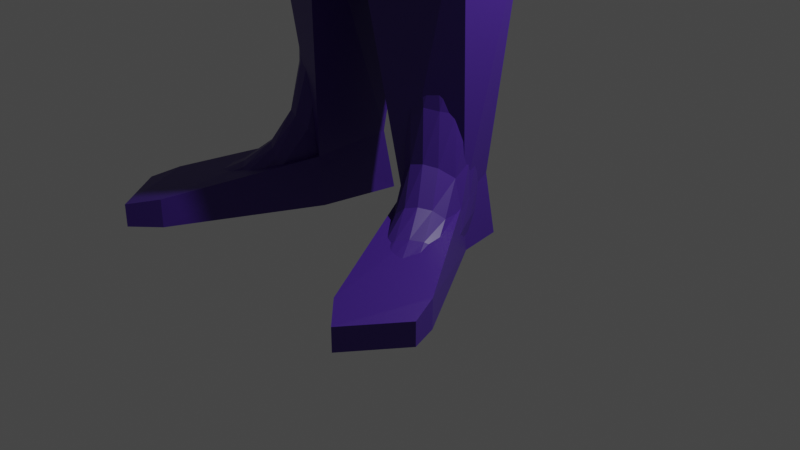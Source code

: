 # Source: character.blend  (saved by Blender 3.0.42; exported with 4.5.12 LTS)
import bpy
from mathutils import Matrix  # noqa: F401  (used for matrix-valued properties, if any)

bpy.ops.wm.read_factory_settings(use_empty=True)
scene = bpy.context.scene
scene.name = 'Scene'

# ---- collections
col_collection = bpy.data.collections.new('Collection'); scene.collection.children.link(col_collection)

# ---- materials (node trees are filled in below, after node groups)
mat_material = bpy.data.materials.new('Material')
mat_material.alpha_threshold = 0.0
mat_material.use_transparent_shadow = False
mat_material.line_color = (0.0, 0.0, 0.0, 1.0)

# ---- material node trees
mat_material.use_nodes = True; mat_material.node_tree.nodes.clear()
_N = mat_material.node_tree.nodes; _L = mat_material.node_tree.links
n0 = _N.new('ShaderNodeOutputMaterial'); n0.name = 'Material Output'; n0.location = (300, 300)
n1 = _N.new('ShaderNodeBsdfPrincipled'); n1.name = 'Principled BSDF'; n1.location = (10, 300)
n1.distribution = 'GGX'
n1.subsurface_method = 'RANDOM_WALK_SKIN'
n1.inputs[0].default_value = (0.05683, 0.01876, 0.2363, 1.0)
n1.inputs[2].default_value = 0.4
n1.inputs[3].default_value = 1.45
n1.inputs[27].default_value = (0.0, 0.0, 0.0, 1.0)
n1.inputs[28].default_value = 1.0
_L.new(n1.outputs[0], n0.inputs[0])
n0.is_active_output = True

# ---- world
world_world = bpy.data.worlds.new('World'); scene.world = world_world
world_world.use_nodes = True; world_world.node_tree.nodes.clear()
_N = world_world.node_tree.nodes; _L = world_world.node_tree.links
n0 = _N.new('ShaderNodeOutputWorld'); n0.name = 'World Output'; n0.location = (300, 300)
n1 = _N.new('ShaderNodeBackground'); n1.name = 'Background'; n1.location = (10, 300)
n1.inputs[0].default_value = (0.05088, 0.05088, 0.05088, 1.0)
_L.new(n1.outputs[0], n0.inputs[0])
n0.is_active_output = True
world_world.color = (0.05088, 0.05088, 0.05088)
world_world.use_sun_shadow = False
world_world.sun_shadow_jitter_overblur = 0.0

# ---- cameras
cam_camera = bpy.data.cameras.new('Camera')
cam_camera.clip_end = 100.0
cam_camera.ortho_scale = 7.314

# ---- lights
light_light = bpy.data.lights.new('Light', 'POINT')
light_light.transmission_factor = 0.0
light_light.energy = 1000.0
light_light.shadow_soft_size = 0.1
light_light.shadow_maximum_resolution = 0.006
light_light.use_absolute_resolution = True

# ---- meshes
me_cube = bpy.data.meshes.new('Cube')
me_cube.from_pydata([(0.4093, 0.619, 0.7933), (0.3421, 0.4888, -0.8178), (0.5525, -0.678, 0.8999), (0.4191, -0.6638, -0.9818), (0.6809, -0.6684, -0.3333), (0.7351, -0.7959, 0.2), (0.6039, 0.6597, -0.3443), (0.6581, 0.7745, 0.2082), (0.0, 0.6323, -0.9427), (0.0, -0.8716, 0.9852), (0.0, -0.9383, -1.238), (0.0, 0.7721, 0.8786), (0.0, 0.9371, 0.2082), (0.0, 0.8223, -0.3443), (0.0, -1.023, 0.2), (0.0, -1.312, -0.3333), (0.6763, 0.2872, 0.982), (0.6763, -0.2958, 0.982), (0.558, -0.2958, -1.075), (0.558, 0.2872, -1.075), (0.0, 0.4964, -1.347), (0.0, -0.4801, -1.242), (0.0, 0.2872, 1.261), (0.0, -0.2958, 1.261), (0.8708, 0.2872, -0.3333), (0.8708, -0.2958, -0.3333), (0.925, 0.2872, 0.2), (0.925, -0.2958, 0.2), (0.6439, -0.3588, -1.578), (0.6439, 0.3423, -1.578), (0.0, 0.5515, -1.85), (0.0, -0.5477, -1.85), (1.035, -0.9747, -2.982), (0.8892, 0.856, -2.738), (0.0, 0.7068, -2.738), (0.0, -1.085, -2.854), (1.732, -0.3588, -1.603), (1.732, 0.3423, -1.603), (1.54, -0.3588, -2.683), (1.54, 0.3423, -2.683), (0.7598, -0.6124, -5.436), (0.5593, 0.6404, -5.442), (0.0, 0.4963, -5.726), (0.0, -0.8929, -5.726), (1.191, -0.3588, -5.488), (1.191, 0.4852, -5.495), (1.287, -0.3588, -3.936), (1.162, 0.4103, -4.392), (0.0, -0.8868, -3.936), (0.8212, -0.8657, -3.936), (0.0, 0.4963, -3.936), (0.6045, 0.5656, -4.392), (6.051, -0.2958, -2.067), (6.098, 0.09688, -2.067), (6.042, -0.2979, -2.303), (6.09, 0.09482, -2.303), (3.368, 0.2534, -2.443), (3.338, -0.2851, -2.443), (3.389, 0.2534, -1.866), (3.359, -0.2851, -1.866), (4.025, 0.3654, -2.466), (4.066, 0.3654, -1.773), (4.013, -0.2153, -1.773), (3.973, -0.2153, -2.466), (6.308, -0.5012, -2.046), (6.397, 0.2345, -2.046), (6.335, -0.5051, -2.241), (6.424, 0.2306, -2.206), (6.707, -0.5499, -2.013), (6.797, 0.1858, -2.013), (6.734, -0.5538, -2.233), (6.824, 0.1819, -2.233), (7.312, -0.4964, -2.067), (7.402, 0.04114, -2.067), (7.344, -0.4992, -2.18), (7.433, 0.03832, -2.18), (6.506, -0.7885, -2.087), (6.517, -0.7799, -2.235), (6.674, -0.6507, -2.075), (6.685, -0.642, -2.293), (6.846, -0.7911, -2.157), (6.852, -0.7845, -2.23), (6.93, -0.6936, -2.149), (6.936, -0.687, -2.222), (7.531, -0.4389, -2.173), (7.621, -0.06079, -2.173), (7.563, -0.4408, -2.238), (7.653, -0.06277, -2.238), (0.2085, -0.8872, -7.276), (0.1534, 0.9454, -7.427), (0.0, 0.9952, -7.27), (0.0, -0.9322, -7.371), (1.68, -0.5365, -6.548), (1.68, 0.5102, -6.548), (0.5995, -0.5251, -12.81), (0.4381, 0.1996, -12.68), (1.065, -0.189, -12.81), (1.003, 0.1692, -12.68), (0.2151, 0.4601, -9.499), (0.2592, -0.7244, -9.113), (1.158, -0.1693, -9.285), (1.158, 0.2075, -9.67), (0.1843, 0.5308, -9.93), (1.296, 0.2472, -10.1), (0.2339, -0.8676, -9.738), (1.296, -0.5112, -9.906), (0.5654, -0.7941, -6.085), (1.308, -0.4215, -5.862), (0.0, -1.167, -6.306), (0.0, 0.7578, -6.139), (1.308, 0.5606, -5.862), (0.4162, 0.8506, -5.924), (0.473, 0.5891, -0.5913), (0.55, -0.6661, -0.6576), (0.0, 0.7421, -0.6537), (0.0, -0.9974, -0.5259), (0.7144, 0.2872, -0.7043), (0.7144, -0.2958, -0.7043), (0.5995, -0.4759, -13.36), (0.4381, 0.3407, -13.35), (1.065, -0.1397, -13.36), (1.003, 0.3103, -13.35), (1.547, -2.194, -13.12), (1.945, -1.648, -13.12), (1.547, -2.194, -13.36), (1.945, -1.648, -13.36), (1.291, -1.947, -13.06), (1.847, -1.362, -13.06), (1.291, -1.947, -13.36), (1.847, -1.362, -13.36), (-0.4093, 0.619, 0.7933), (-0.3421, 0.4888, -0.8178), (-0.5525, -0.678, 0.8999), (-0.4191, -0.6638, -0.9818), (-0.6809, -0.6684, -0.3333), (-0.7351, -0.7959, 0.2), (-0.6039, 0.6597, -0.3443), (-0.6581, 0.7745, 0.2082), (-0.6763, 0.2872, 0.982), (-0.6763, -0.2958, 0.982), (-0.558, -0.2958, -1.075), (-0.558, 0.2872, -1.075), (-0.8708, 0.2872, -0.3333), (-0.8708, -0.2958, -0.3333), (-0.925, 0.2872, 0.2), (-0.925, -0.2958, 0.2), (-0.6439, -0.3588, -1.578), (-0.6439, 0.3423, -1.578), (-1.035, -0.9747, -2.982), (-0.8892, 0.856, -2.738), (-1.732, -0.3588, -1.603), (-1.732, 0.3423, -1.603), (-1.54, -0.3588, -2.683), (-1.54, 0.3423, -2.683), (-0.7598, -0.6124, -5.436), (-0.5593, 0.6404, -5.442), (-1.191, -0.3588, -5.488), (-1.191, 0.4852, -5.495), (-1.287, -0.3588, -3.936), (-1.162, 0.4103, -4.392), (-0.8212, -0.8657, -3.936), (-0.6045, 0.5656, -4.392), (-6.051, -0.2958, -2.067), (-6.098, 0.09688, -2.067), (-6.042, -0.2979, -2.303), (-6.09, 0.09482, -2.303), (-3.368, 0.2534, -2.443), (-3.338, -0.2851, -2.443), (-3.389, 0.2534, -1.866), (-3.359, -0.2851, -1.866), (-4.025, 0.3654, -2.466), (-4.066, 0.3654, -1.773), (-4.013, -0.2153, -1.773), (-3.973, -0.2153, -2.466), (-6.308, -0.5012, -2.046), (-6.397, 0.2345, -2.046), (-6.335, -0.5051, -2.241), (-6.424, 0.2306, -2.206), (-6.707, -0.5499, -2.013), (-6.797, 0.1858, -2.013), (-6.734, -0.5538, -2.233), (-6.824, 0.1819, -2.233), (-7.312, -0.4964, -2.067), (-7.402, 0.04114, -2.067), (-7.344, -0.4992, -2.18), (-7.433, 0.03832, -2.18), (-6.506, -0.7885, -2.087), (-6.517, -0.7799, -2.235), (-6.674, -0.6507, -2.075), (-6.685, -0.642, -2.293), (-6.846, -0.7911, -2.157), (-6.852, -0.7845, -2.23), (-6.93, -0.6936, -2.149), (-6.936, -0.687, -2.222), (-7.531, -0.4389, -2.173), (-7.621, -0.06079, -2.173), (-7.563, -0.4408, -2.238), (-7.653, -0.06277, -2.238), (-0.2085, -0.8872, -7.276), (-0.1534, 0.9454, -7.427), (-1.68, -0.5365, -6.548), (-1.68, 0.5102, -6.548), (-0.5995, -0.5251, -12.81), (-0.4381, 0.1996, -12.68), (-1.065, -0.189, -12.81), (-1.003, 0.1692, -12.68), (-0.2151, 0.4601, -9.499), (-0.2592, -0.7244, -9.113), (-1.158, -0.1693, -9.285), (-1.158, 0.2075, -9.67), (-0.1843, 0.5308, -9.93), (-1.296, 0.2472, -10.1), (-0.2339, -0.8676, -9.738), (-1.296, -0.5112, -9.906), (-0.5654, -0.7941, -6.085), (-1.308, -0.4215, -5.862), (-1.308, 0.5606, -5.862), (-0.4162, 0.8506, -5.924), (-0.473, 0.5891, -0.5913), (-0.55, -0.6661, -0.6576), (-0.7144, 0.2872, -0.7043), (-0.7144, -0.2958, -0.7043), (-0.5995, -0.4759, -13.36), (-0.4381, 0.3407, -13.35), (-1.065, -0.1397, -13.36), (-1.003, 0.3103, -13.35), (-1.547, -2.194, -13.12), (-1.945, -1.648, -13.12), (-1.547, -2.194, -13.36), (-1.945, -1.648, -13.36), (-1.291, -1.947, -13.06), (-1.847, -1.362, -13.06), (-1.291, -1.947, -13.36), (-1.847, -1.362, -13.36)], [], [(114, 13, 6, 112), (113, 4, 15, 115), (13, 12, 7, 6), (21, 18, 3, 10), (27, 17, 2, 5), (12, 11, 0, 7), (117, 25, 4, 113), (4, 5, 14, 15), (5, 2, 9, 14), (17, 23, 9, 2), (25, 27, 5, 4), (6, 7, 26, 24), (24, 26, 27, 25), (0, 11, 22, 16), (16, 22, 23, 17), (112, 6, 24, 116), (116, 24, 25, 117), (7, 0, 16, 26), (26, 16, 17, 27), (8, 1, 19, 20), (20, 19, 29, 30), (30, 29, 33, 34), (21, 20, 30, 31), (19, 18, 28, 29), (18, 21, 31, 28), (49, 48, 43, 40), (28, 32, 38, 36), (28, 31, 35, 32), (31, 30, 34, 35), (63, 60, 55, 54), (33, 29, 37, 39), (47, 46, 44, 45), (29, 28, 36, 37), (106, 108, 91, 88), (107, 106, 88, 92), (46, 49, 40, 44), (48, 50, 42, 43), (51, 47, 45, 41), (50, 51, 41, 42), (34, 33, 51, 50), (33, 39, 47, 51), (35, 34, 50, 48), (38, 32, 49, 46), (39, 38, 46, 47), (32, 35, 48, 49), (55, 53, 65, 67), (60, 61, 53, 55), (61, 62, 52, 53), (62, 63, 54, 52), (36, 38, 57, 59), (37, 36, 59, 58), (39, 37, 58, 56), (38, 39, 56, 57), (59, 57, 63, 62), (58, 59, 62, 61), (56, 58, 61, 60), (57, 56, 60, 63), (65, 64, 68, 69), (53, 52, 64, 65), (52, 54, 66, 64), (54, 55, 67, 66), (68, 70, 74, 72), (70, 68, 78, 79), (66, 67, 71, 70), (67, 65, 69, 71), (75, 73, 85, 87), (70, 71, 75, 74), (71, 69, 73, 75), (69, 68, 72, 73), (77, 79, 83, 81), (64, 66, 77, 76), (66, 70, 79, 77), (68, 64, 76, 78), (80, 81, 83, 82), (79, 78, 82, 83), (78, 76, 80, 82), (76, 77, 81, 80), (85, 84, 86, 87), (73, 72, 84, 85), (72, 74, 86, 84), (74, 75, 87, 86), (90, 89, 88, 91), (104, 102, 95, 94), (108, 109, 90, 91), (111, 110, 93, 89), (110, 107, 92, 93), (109, 111, 89, 90), (97, 96, 120, 121), (105, 104, 94, 96), (102, 103, 97, 95), (103, 105, 96, 97), (93, 92, 100, 101), (89, 93, 101, 98), (92, 88, 99, 100), (88, 89, 98, 99), (101, 100, 105, 103), (98, 101, 103, 102), (100, 99, 104, 105), (99, 98, 102, 104), (42, 41, 111, 109), (45, 44, 107, 110), (41, 45, 110, 111), (43, 42, 109, 108), (44, 40, 106, 107), (40, 43, 108, 106), (19, 116, 117, 18), (1, 112, 116, 19), (18, 117, 113, 3), (3, 113, 115, 10), (8, 114, 112, 1), (118, 119, 121, 120), (127, 126, 122, 123), (94, 95, 119, 118), (95, 97, 121, 119), (123, 122, 124, 125), (126, 128, 124, 122), (129, 127, 123, 125), (128, 129, 125, 124), (118, 120, 129, 128), (120, 96, 127, 129), (94, 118, 128, 126), (96, 94, 126, 127), (114, 218, 136, 13), (219, 115, 15, 134), (13, 136, 137, 12), (21, 10, 133, 140), (145, 135, 132, 139), (12, 137, 130, 11), (221, 219, 134, 143), (134, 15, 14, 135), (135, 14, 9, 132), (139, 132, 9, 23), (143, 134, 135, 145), (136, 142, 144, 137), (142, 143, 145, 144), (130, 138, 22, 11), (138, 139, 23, 22), (218, 220, 142, 136), (220, 221, 143, 142), (137, 144, 138, 130), (144, 145, 139, 138), (8, 20, 141, 131), (20, 30, 147, 141), (30, 34, 149, 147), (141, 147, 146, 140), (140, 146, 31, 21), (160, 154, 43, 48), (146, 150, 152, 148), (146, 148, 35, 31), (173, 164, 165, 170), (149, 153, 151, 147), (159, 157, 156, 158), (147, 151, 150, 146), (214, 198, 91, 108), (215, 200, 198, 214), (158, 156, 154, 160), (161, 155, 157, 159), (50, 42, 155, 161), (34, 50, 161, 149), (149, 161, 159, 153), (152, 158, 160, 148), (153, 159, 158, 152), (148, 160, 48, 35), (165, 177, 175, 163), (170, 165, 163, 171), (171, 163, 162, 172), (172, 162, 164, 173), (150, 169, 167, 152), (151, 168, 169, 150), (153, 166, 168, 151), (152, 167, 166, 153), (169, 172, 173, 167), (168, 171, 172, 169), (166, 170, 171, 168), (167, 173, 170, 166), (175, 179, 178, 174), (163, 175, 174, 162), (162, 174, 176, 164), (164, 176, 177, 165), (178, 182, 184, 180), (180, 189, 188, 178), (176, 180, 181, 177), (177, 181, 179, 175), (185, 197, 195, 183), (180, 184, 185, 181), (181, 185, 183, 179), (179, 183, 182, 178), (187, 191, 193, 189), (174, 186, 187, 176), (176, 187, 189, 180), (178, 188, 186, 174), (190, 192, 193, 191), (189, 193, 192, 188), (188, 192, 190, 186), (186, 190, 191, 187), (195, 197, 196, 194), (183, 195, 194, 182), (182, 194, 196, 184), (184, 196, 197, 185), (90, 91, 198, 199), (212, 202, 203, 210), (217, 199, 201, 216), (216, 201, 200, 215), (109, 90, 199, 217), (205, 225, 224, 204), (213, 204, 202, 212), (210, 203, 205, 211), (211, 205, 204, 213), (201, 209, 208, 200), (199, 206, 209, 201), (200, 208, 207, 198), (198, 207, 206, 199), (209, 211, 213, 208), (206, 210, 211, 209), (208, 213, 212, 207), (207, 212, 210, 206), (42, 109, 217, 155), (157, 216, 215, 156), (155, 217, 216, 157), (156, 215, 214, 154), (154, 214, 108, 43), (141, 140, 221, 220), (131, 141, 220, 218), (140, 133, 219, 221), (133, 10, 115, 219), (8, 131, 218, 114), (222, 224, 225, 223), (231, 227, 226, 230), (202, 222, 223, 203), (203, 223, 225, 205), (227, 229, 228, 226), (230, 226, 228, 232), (233, 229, 227, 231), (232, 228, 229, 233), (222, 232, 233, 224), (224, 233, 231, 204), (202, 230, 232, 222), (204, 231, 230, 202)])
_uv = me_cube.uv_layers.new(name='UVMap')
_uv.uv.foreach_set('vector', [0.4167, 0.375, 0.4583, 0.375, 0.4583, 0.5, 0.4167, 0.5, 0.4167, 0.75, 0.4583, 0.75, 0.4583, 0.875, 0.4167, 0.875, 0.4583, 0.375, 0.525, 0.375, 0.525, 0.5, 0.4583, 0.5, 0.25, 0.6667, 0.375, 0.6667, 0.375, 0.75, 0.25, 0.75, 0.525, 0.6667, 0.625, 0.6667, 0.625, 0.75, 0.525, 0.75, 0.525, 0.375, 0.625, 0.375, 0.625, 0.5, 0.525, 0.5, 0.4167, 0.6667, 0.4583, 0.6667, 0.4583, 0.75, 0.4167, 0.75, 0.4583, 0.75, 0.525, 0.75, 0.525, 0.875, 0.4583, 0.875, 0.525, 0.75, 0.625, 0.75, 0.625, 0.875, 0.525, 0.875, 0.625, 0.6667, 0.75, 0.6667, 0.75, 0.75, 0.625, 0.75, 0.4583, 0.6667, 0.525, 0.6667, 0.525, 0.75, 0.4583, 0.75, 0.4583, 0.5, 0.525, 0.5, 0.525, 0.5833, 0.4583, 0.5833, 0.4583, 0.5833, 0.525, 0.5833, 0.525, 0.6667, 0.4583, 0.6667, 0.625, 0.5, 0.75, 0.5, 0.75, 0.5833, 0.625, 0.5833, 0.625, 0.5833, 0.75, 0.5833, 0.75, 0.6667, 0.625, 0.6667, 0.4167, 0.5, 0.4583, 0.5, 0.4583, 0.5833, 0.4167, 0.5833, 0.4167, 0.5833, 0.4583, 0.5833, 0.4583, 0.6667, 0.4167, 0.6667, 0.525, 0.5, 0.625, 0.5, 0.625, 0.5833, 0.525, 0.5833, 0.525, 0.5833, 0.625, 0.5833, 0.625, 0.6667, 0.525, 0.6667, 0.25, 0.5, 0.375, 0.5, 0.375, 0.5833, 0.25, 0.5833, 0.25, 0.5833, 0.375, 0.5833, 0.375, 0.5833, 0.25, 0.5833, 0.25, 0.5833, 0.375, 0.5833, 0.375, 0.5833, 0.25, 0.5833, 0.0, 0.0, 0.0, 0.0, 0.0, 0.0, 0.0, 0.0, 0.375, 0.5833, 0.375, 0.6667, 0.375, 0.6667, 0.375, 0.5833, 0.375, 0.6667, 0.25, 0.6667, 0.25, 0.6667, 0.375, 0.6667, 0.375, 0.6667, 0.25, 0.6667, 0.25, 0.6667, 0.375, 0.6667, 0.375, 0.6667, 0.375, 0.6667, 0.375, 0.6667, 0.375, 0.6667, 0.375, 0.6667, 0.25, 0.6667, 0.25, 0.6667, 0.375, 0.6667, 0.0, 0.0, 0.0, 0.0, 0.0, 0.0, 0.0, 0.0, 0.375, 0.6667, 0.375, 0.5833, 0.375, 0.5833, 0.375, 0.6667, 0.375, 0.5833, 0.375, 0.5833, 0.375, 0.5833, 0.375, 0.5833, 0.375, 0.5833, 0.375, 0.6667, 0.375, 0.6667, 0.375, 0.5833, 0.375, 0.5833, 0.375, 0.6667, 0.375, 0.6667, 0.375, 0.5833, 0.3414, 0.6667, 0.25, 0.6667, 0.25, 0.6667, 0.2798, 0.6667, 0.375, 0.6667, 0.3414, 0.6667, 0.2798, 0.6667, 0.375, 0.6667, 0.375, 0.6667, 0.375, 0.6667, 0.375, 0.6667, 0.375, 0.6667, 0.0, 0.0, 0.0, 0.0, 0.0, 0.0, 0.0, 0.0, 0.375, 0.5833, 0.375, 0.5833, 0.375, 0.5833, 0.375, 0.5833, 0.25, 0.5833, 0.375, 0.5833, 0.375, 0.5833, 0.25, 0.5833, 0.25, 0.5833, 0.375, 0.5833, 0.375, 0.5833, 0.25, 0.5833, 0.375, 0.5833, 0.375, 0.5833, 0.375, 0.5833, 0.375, 0.5833, 0.0, 0.0, 0.0, 0.0, 0.0, 0.0, 0.0, 0.0, 0.375, 0.6667, 0.375, 0.6667, 0.375, 0.6667, 0.375, 0.6667, 0.375, 0.5833, 0.375, 0.6667, 0.375, 0.6667, 0.375, 0.5833, 0.375, 0.6667, 0.25, 0.6667, 0.25, 0.6667, 0.375, 0.6667, 0.375, 0.5833, 0.375, 0.5833, 0.375, 0.5833, 0.375, 0.5833, 0.375, 0.5833, 0.375, 0.5833, 0.375, 0.5833, 0.375, 0.5833, 0.375, 0.5833, 0.375, 0.6667, 0.375, 0.6667, 0.375, 0.5833, 0.375, 0.6667, 0.375, 0.6667, 0.375, 0.6667, 0.375, 0.6667, 0.375, 0.6667, 0.375, 0.6667, 0.375, 0.6667, 0.375, 0.6667, 0.375, 0.5833, 0.375, 0.6667, 0.375, 0.6667, 0.375, 0.5833, 0.375, 0.5833, 0.375, 0.5833, 0.375, 0.5833, 0.375, 0.5833, 0.375, 0.6667, 0.375, 0.5833, 0.375, 0.5833, 0.375, 0.6667, 0.375, 0.6667, 0.375, 0.6667, 0.375, 0.6667, 0.375, 0.6667, 0.375, 0.5833, 0.375, 0.6667, 0.375, 0.6667, 0.375, 0.5833, 0.375, 0.5833, 0.375, 0.5833, 0.375, 0.5833, 0.375, 0.5833, 0.375, 0.6667, 0.375, 0.5833, 0.375, 0.5833, 0.375, 0.6667, 0.375, 0.5833, 0.375, 0.6667, 0.375, 0.6667, 0.375, 0.5833, 0.375, 0.5833, 0.375, 0.6667, 0.375, 0.6667, 0.375, 0.5833, 0.375, 0.6667, 0.375, 0.6667, 0.375, 0.6667, 0.375, 0.6667, 0.375, 0.6667, 0.375, 0.5833, 0.375, 0.5833, 0.375, 0.6667, 0.375, 0.6667, 0.375, 0.6667, 0.375, 0.6667, 0.375, 0.6667, 0.375, 0.6667, 0.375, 0.6667, 0.375, 0.6667, 0.375, 0.6667, 0.375, 0.6667, 0.375, 0.5833, 0.375, 0.5833, 0.375, 0.6667, 0.375, 0.5833, 0.375, 0.5833, 0.375, 0.5833, 0.375, 0.5833, 0.375, 0.5833, 0.375, 0.5833, 0.375, 0.5833, 0.375, 0.5833, 0.375, 0.6667, 0.375, 0.5833, 0.375, 0.5833, 0.375, 0.6667, 0.375, 0.5833, 0.375, 0.5833, 0.375, 0.5833, 0.375, 0.5833, 0.375, 0.5833, 0.375, 0.6667, 0.375, 0.6667, 0.375, 0.5833, 0.375, 0.6667, 0.375, 0.6667, 0.375, 0.6667, 0.375, 0.6667, 0.375, 0.6667, 0.375, 0.6667, 0.375, 0.6667, 0.375, 0.6667, 0.375, 0.6667, 0.375, 0.6667, 0.375, 0.6667, 0.375, 0.6667, 0.375, 0.6667, 0.375, 0.6667, 0.375, 0.6667, 0.375, 0.6667, 0.375, 0.6667, 0.375, 0.6667, 0.375, 0.6667, 0.375, 0.6667, 0.375, 0.6667, 0.375, 0.6667, 0.375, 0.6667, 0.375, 0.6667, 0.375, 0.6667, 0.375, 0.6667, 0.375, 0.6667, 0.375, 0.6667, 0.375, 0.6667, 0.375, 0.6667, 0.375, 0.6667, 0.375, 0.6667, 0.375, 0.5833, 0.375, 0.6667, 0.375, 0.6667, 0.375, 0.5833, 0.375, 0.5833, 0.375, 0.6667, 0.375, 0.6667, 0.375, 0.5833, 0.375, 0.6667, 0.375, 0.6667, 0.375, 0.6667, 0.375, 0.6667, 0.375, 0.6667, 0.375, 0.5833, 0.375, 0.5833, 0.375, 0.6667, 0.25, 0.5833, 0.2798, 0.5833, 0.2798, 0.6667, 0.25, 0.6667, 0.2798, 0.6667, 0.2798, 0.5833, 0.2798, 0.5833, 0.2798, 0.6667, 0.0, 0.0, 0.0, 0.0, 0.0, 0.0, 0.0, 0.0, 0.3414, 0.5833, 0.375, 0.5833, 0.375, 0.5833, 0.2798, 0.5833, 0.375, 0.5833, 0.375, 0.6667, 0.375, 0.6667, 0.375, 0.5833, 0.2499, 0.5833, 0.3414, 0.5833, 0.2798, 0.5833, 0.25, 0.5833, 0.375, 0.5833, 0.375, 0.6667, 0.375, 0.6667, 0.375, 0.5833, 0.375, 0.6667, 0.2798, 0.6667, 0.2798, 0.6667, 0.375, 0.6667, 0.2798, 0.5833, 0.375, 0.5833, 0.375, 0.5833, 0.2798, 0.5833, 0.375, 0.5833, 0.375, 0.6667, 0.375, 0.6667, 0.375, 0.5833, 0.375, 0.5833, 0.375, 0.6667, 0.375, 0.6667, 0.375, 0.5833, 0.2798, 0.5833, 0.375, 0.5833, 0.375, 0.5833, 0.2798, 0.5833, 0.375, 0.6667, 0.2798, 0.6667, 0.2798, 0.6667, 0.375, 0.6667, 0.2798, 0.6667, 0.2798, 0.5833, 0.2798, 0.5833, 0.2798, 0.6667, 0.375, 0.5833, 0.375, 0.6667, 0.375, 0.6667, 0.375, 0.5833, 0.2798, 0.5833, 0.375, 0.5833, 0.375, 0.5833, 0.2798, 0.5833, 0.375, 0.6667, 0.2798, 0.6667, 0.2798, 0.6667, 0.375, 0.6667, 0.2798, 0.6667, 0.2798, 0.5833, 0.2798, 0.5833, 0.2798, 0.6667, 0.25, 0.5833, 0.375, 0.5833, 0.3414, 0.5833, 0.2499, 0.5833, 0.375, 0.5833, 0.375, 0.6667, 0.375, 0.6667, 0.375, 0.5833, 0.375, 0.5833, 0.375, 0.5833, 0.375, 0.5833, 0.3414, 0.5833, 0.0, 0.0, 0.0, 0.0, 0.0, 0.0, 0.0, 0.0, 0.375, 0.6667, 0.375, 0.6667, 0.3414, 0.6667, 0.375, 0.6667, 0.375, 0.6667, 0.25, 0.6667, 0.25, 0.6667, 0.3414, 0.6667, 0.375, 0.5833, 0.4167, 0.5833, 0.4167, 0.6667, 0.375, 0.6667, 0.375, 0.5, 0.4167, 0.5, 0.4167, 0.5833, 0.375, 0.5833, 0.375, 0.6667, 0.4167, 0.6667, 0.4167, 0.75, 0.375, 0.75, 0.375, 0.75, 0.4167, 0.75, 0.4167, 0.875, 0.375, 0.875, 0.375, 0.375, 0.4167, 0.375, 0.4167, 0.5, 0.375, 0.5, 0.2798, 0.6667, 0.2798, 0.5833, 0.375, 0.5833, 0.375, 0.6667, 0.375, 0.6667, 0.2798, 0.6667, 0.2798, 0.6667, 0.375, 0.6667, 0.2798, 0.6667, 0.2798, 0.5833, 0.2798, 0.5833, 0.2798, 0.6667, 0.2798, 0.5833, 0.375, 0.5833, 0.375, 0.5833, 0.2798, 0.5833, 0.375, 0.6667, 0.2798, 0.6667, 0.2798, 0.6667, 0.375, 0.6667, 0.2798, 0.6667, 0.2798, 0.6667, 0.2798, 0.6667, 0.2798, 0.6667, 0.375, 0.6667, 0.375, 0.6667, 0.375, 0.6667, 0.375, 0.6667, 0.2798, 0.6667, 0.375, 0.6667, 0.375, 0.6667, 0.2798, 0.6667, 0.2798, 0.6667, 0.375, 0.6667, 0.375, 0.6667, 0.2798, 0.6667, 0.375, 0.6667, 0.375, 0.6667, 0.375, 0.6667, 0.375, 0.6667, 0.2798, 0.6667, 0.2798, 0.6667, 0.2798, 0.6667, 0.2798, 0.6667, 0.375, 0.6667, 0.2798, 0.6667, 0.2798, 0.6667, 0.375, 0.6667, 0.4167, 0.375, 0.4167, 0.5, 0.4583, 0.5, 0.4583, 0.375, 0.4167, 0.75, 0.4167, 0.875, 0.4583, 0.875, 0.4583, 0.75, 0.4583, 0.375, 0.4583, 0.5, 0.525, 0.5, 0.525, 0.375, 0.25, 0.6667, 0.25, 0.75, 0.375, 0.75, 0.375, 0.6667, 0.525, 0.6667, 0.525, 0.75, 0.625, 0.75, 0.625, 0.6667, 0.525, 0.375, 0.525, 0.5, 0.625, 0.5, 0.625, 0.375, 0.4167, 0.6667, 0.4167, 0.75, 0.4583, 0.75, 0.4583, 0.6667, 0.4583, 0.75, 0.4583, 0.875, 0.525, 0.875, 0.525, 0.75, 0.525, 0.75, 0.525, 0.875, 0.625, 0.875, 0.625, 0.75, 0.625, 0.6667, 0.625, 0.75, 0.75, 0.75, 0.75, 0.6667, 0.4583, 0.6667, 0.4583, 0.75, 0.525, 0.75, 0.525, 0.6667, 0.4583, 0.5, 0.4583, 0.5833, 0.525, 0.5833, 0.525, 0.5, 0.4583, 0.5833, 0.4583, 0.6667, 0.525, 0.6667, 0.525, 0.5833, 0.625, 0.5, 0.625, 0.5833, 0.75, 0.5833, 0.75, 0.5, 0.625, 0.5833, 0.625, 0.6667, 0.75, 0.6667, 0.75, 0.5833, 0.4167, 0.5, 0.4167, 0.5833, 0.4583, 0.5833, 0.4583, 0.5, 0.4167, 0.5833, 0.4167, 0.6667, 0.4583, 0.6667, 0.4583, 0.5833, 0.525, 0.5, 0.525, 0.5833, 0.625, 0.5833, 0.625, 0.5, 0.525, 0.5833, 0.525, 0.6667, 0.625, 0.6667, 0.625, 0.5833, 0.25, 0.5, 0.25, 0.5833, 0.375, 0.5833, 0.375, 0.5, 0.25, 0.5833, 0.25, 0.5833, 0.375, 0.5833, 0.375, 0.5833, 0.25, 0.5833, 0.25, 0.5833, 0.375, 0.5833, 0.375, 0.5833, 0.375, 0.5833, 0.375, 0.5833, 0.375, 0.6667, 0.375, 0.6667, 0.375, 0.6667, 0.375, 0.6667, 0.25, 0.6667, 0.25, 0.6667, 0.375, 0.6667, 0.375, 0.6667, 0.25, 0.6667, 0.25, 0.6667, 0.375, 0.6667, 0.375, 0.6667, 0.375, 0.6667, 0.375, 0.6667, 0.375, 0.6667, 0.375, 0.6667, 0.25, 0.6667, 0.25, 0.6667, 0.375, 0.6667, 0.375, 0.6667, 0.375, 0.5833, 0.375, 0.5833, 0.375, 0.5833, 0.375, 0.5833, 0.375, 0.5833, 0.375, 0.5833, 0.375, 0.5833, 0.375, 0.5833, 0.375, 0.6667, 0.375, 0.6667, 0.375, 0.5833, 0.375, 0.5833, 0.375, 0.6667, 0.375, 0.6667, 0.3414, 0.6667, 0.2798, 0.6667, 0.25, 0.6667, 0.25, 0.6667, 0.375, 0.6667, 0.375, 0.6667, 0.2798, 0.6667, 0.3414, 0.6667, 0.375, 0.6667, 0.375, 0.6667, 0.375, 0.6667, 0.375, 0.6667, 0.375, 0.5833, 0.375, 0.5833, 0.375, 0.5833, 0.375, 0.5833, 0.25, 0.5833, 0.25, 0.5833, 0.375, 0.5833, 0.375, 0.5833, 0.25, 0.5833, 0.25, 0.5833, 0.375, 0.5833, 0.375, 0.5833, 0.375, 0.5833, 0.375, 0.5833, 0.375, 0.5833, 0.375, 0.5833, 0.375, 0.6667, 0.375, 0.6667, 0.375, 0.6667, 0.375, 0.6667, 0.375, 0.5833, 0.375, 0.5833, 0.375, 0.6667, 0.375, 0.6667, 0.375, 0.6667, 0.375, 0.6667, 0.25, 0.6667, 0.25, 0.6667, 0.375, 0.5833, 0.375, 0.5833, 0.375, 0.5833, 0.375, 0.5833, 0.375, 0.5833, 0.375, 0.5833, 0.375, 0.5833, 0.375, 0.5833, 0.375, 0.5833, 0.375, 0.5833, 0.375, 0.6667, 0.375, 0.6667, 0.375, 0.6667, 0.375, 0.6667, 0.375, 0.6667, 0.375, 0.6667, 0.375, 0.6667, 0.375, 0.6667, 0.375, 0.6667, 0.375, 0.6667, 0.375, 0.5833, 0.375, 0.5833, 0.375, 0.6667, 0.375, 0.6667, 0.375, 0.5833, 0.375, 0.5833, 0.375, 0.5833, 0.375, 0.5833, 0.375, 0.6667, 0.375, 0.6667, 0.375, 0.5833, 0.375, 0.5833, 0.375, 0.6667, 0.375, 0.6667, 0.375, 0.6667, 0.375, 0.6667, 0.375, 0.5833, 0.375, 0.5833, 0.375, 0.6667, 0.375, 0.6667, 0.375, 0.5833, 0.375, 0.5833, 0.375, 0.5833, 0.375, 0.5833, 0.375, 0.6667, 0.375, 0.6667, 0.375, 0.5833, 0.375, 0.5833, 0.375, 0.5833, 0.375, 0.5833, 0.375, 0.6667, 0.375, 0.6667, 0.375, 0.5833, 0.375, 0.5833, 0.375, 0.6667, 0.375, 0.6667, 0.375, 0.6667, 0.375, 0.6667, 0.375, 0.6667, 0.375, 0.6667, 0.375, 0.6667, 0.375, 0.6667, 0.375, 0.5833, 0.375, 0.5833, 0.375, 0.6667, 0.375, 0.6667, 0.375, 0.6667, 0.375, 0.6667, 0.375, 0.6667, 0.375, 0.6667, 0.375, 0.6667, 0.375, 0.6667, 0.375, 0.6667, 0.375, 0.6667, 0.375, 0.5833, 0.375, 0.5833, 0.375, 0.5833, 0.375, 0.5833, 0.375, 0.5833, 0.375, 0.5833, 0.375, 0.5833, 0.375, 0.5833, 0.375, 0.5833, 0.375, 0.5833, 0.375, 0.6667, 0.375, 0.6667, 0.375, 0.5833, 0.375, 0.5833, 0.375, 0.5833, 0.375, 0.5833, 0.375, 0.5833, 0.375, 0.5833, 0.375, 0.5833, 0.375, 0.5833, 0.375, 0.6667, 0.375, 0.6667, 0.375, 0.6667, 0.375, 0.6667, 0.375, 0.6667, 0.375, 0.6667, 0.375, 0.6667, 0.375, 0.6667, 0.375, 0.6667, 0.375, 0.6667, 0.375, 0.6667, 0.375, 0.6667, 0.375, 0.6667, 0.375, 0.6667, 0.375, 0.6667, 0.375, 0.6667, 0.375, 0.6667, 0.375, 0.6667, 0.375, 0.6667, 0.375, 0.6667, 0.375, 0.6667, 0.375, 0.6667, 0.375, 0.6667, 0.375, 0.6667, 0.375, 0.6667, 0.375, 0.6667, 0.375, 0.6667, 0.375, 0.6667, 0.375, 0.6667, 0.375, 0.6667, 0.375, 0.6667, 0.375, 0.6667, 0.375, 0.6667, 0.375, 0.6667, 0.375, 0.5833, 0.375, 0.5833, 0.375, 0.6667, 0.375, 0.6667, 0.375, 0.5833, 0.375, 0.5833, 0.375, 0.6667, 0.375, 0.6667, 0.375, 0.6667, 0.375, 0.6667, 0.375, 0.6667, 0.375, 0.6667, 0.375, 0.6667, 0.375, 0.6667, 0.375, 0.5833, 0.375, 0.5833, 0.25, 0.5833, 0.25, 0.6667, 0.2798, 0.6667, 0.2798, 0.5833, 0.2798, 0.6667, 0.2798, 0.6667, 0.2798, 0.5833, 0.2798, 0.5833, 0.3414, 0.5833, 0.2798, 0.5833, 0.375, 0.5833, 0.375, 0.5833, 0.375, 0.5833, 0.375, 0.5833, 0.375, 0.6667, 0.375, 0.6667, 0.2499, 0.5833, 0.25, 0.5833, 0.2798, 0.5833, 0.3414, 0.5833, 0.375, 0.5833, 0.375, 0.5833, 0.375, 0.6667, 0.375, 0.6667, 0.375, 0.6667, 0.375, 0.6667, 0.2798, 0.6667, 0.2798, 0.6667, 0.2798, 0.5833, 0.2798, 0.5833, 0.375, 0.5833, 0.375, 0.5833, 0.375, 0.5833, 0.375, 0.5833, 0.375, 0.6667, 0.375, 0.6667, 0.375, 0.5833, 0.375, 0.5833, 0.375, 0.6667, 0.375, 0.6667, 0.2798, 0.5833, 0.2798, 0.5833, 0.375, 0.5833, 0.375, 0.5833, 0.375, 0.6667, 0.375, 0.6667, 0.2798, 0.6667, 0.2798, 0.6667, 0.2798, 0.6667, 0.2798, 0.6667, 0.2798, 0.5833, 0.2798, 0.5833, 0.375, 0.5833, 0.375, 0.5833, 0.375, 0.6667, 0.375, 0.6667, 0.2798, 0.5833, 0.2798, 0.5833, 0.375, 0.5833, 0.375, 0.5833, 0.375, 0.6667, 0.375, 0.6667, 0.2798, 0.6667, 0.2798, 0.6667, 0.2798, 0.6667, 0.2798, 0.6667, 0.2798, 0.5833, 0.2798, 0.5833, 0.25, 0.5833, 0.2499, 0.5833, 0.3414, 0.5833, 0.375, 0.5833, 0.375, 0.5833, 0.375, 0.5833, 0.375, 0.6667, 0.375, 0.6667, 0.375, 0.5833, 0.3414, 0.5833, 0.375, 0.5833, 0.375, 0.5833, 0.375, 0.6667, 0.375, 0.6667, 0.3414, 0.6667, 0.375, 0.6667, 0.375, 0.6667, 0.3414, 0.6667, 0.25, 0.6667, 0.25, 0.6667, 0.375, 0.5833, 0.375, 0.6667, 0.4167, 0.6667, 0.4167, 0.5833, 0.375, 0.5, 0.375, 0.5833, 0.4167, 0.5833, 0.4167, 0.5, 0.375, 0.6667, 0.375, 0.75, 0.4167, 0.75, 0.4167, 0.6667, 0.375, 0.75, 0.375, 0.875, 0.4167, 0.875, 0.4167, 0.75, 0.375, 0.375, 0.375, 0.5, 0.4167, 0.5, 0.4167, 0.375, 0.2798, 0.6667, 0.375, 0.6667, 0.375, 0.5833, 0.2798, 0.5833, 0.375, 0.6667, 0.375, 0.6667, 0.2798, 0.6667, 0.2798, 0.6667, 0.2798, 0.6667, 0.2798, 0.6667, 0.2798, 0.5833, 0.2798, 0.5833, 0.2798, 0.5833, 0.2798, 0.5833, 0.375, 0.5833, 0.375, 0.5833, 0.375, 0.6667, 0.375, 0.6667, 0.2798, 0.6667, 0.2798, 0.6667, 0.2798, 0.6667, 0.2798, 0.6667, 0.2798, 0.6667, 0.2798, 0.6667, 0.375, 0.6667, 0.375, 0.6667, 0.375, 0.6667, 0.375, 0.6667, 0.2798, 0.6667, 0.2798, 0.6667, 0.375, 0.6667, 0.375, 0.6667, 0.2798, 0.6667, 0.2798, 0.6667, 0.375, 0.6667, 0.375, 0.6667, 0.375, 0.6667, 0.375, 0.6667, 0.375, 0.6667, 0.375, 0.6667, 0.2798, 0.6667, 0.2798, 0.6667, 0.2798, 0.6667, 0.2798, 0.6667, 0.375, 0.6667, 0.375, 0.6667, 0.2798, 0.6667, 0.2798, 0.6667])
me_cube.materials.append(mat_material)
me_cube.use_remesh_preserve_volume = False
me_cube.use_remesh_preserve_attributes = False
me_cube.use_mirror_vertex_groups = False
me_cube.update()
me_cube_001 = bpy.data.meshes.new('Cube.001')
me_cube_001.from_pydata([(0.4093, 0.619, 0.7933), (0.3421, 0.4888, -0.8178), (0.5525, -0.678, 0.8999), (0.4191, -0.6638, -0.9818), (0.6809, -0.6684, -0.3333), (0.7351, -0.7959, 0.2), (0.6039, 0.6597, -0.3443), (0.6581, 0.7745, 0.2082), (2.075e-17, 0.6323, -0.9427), (0.0, -0.8716, 0.9852), (2.985e-17, -0.9383, -1.238), (0.0, 0.7721, 0.8786), (0.0, 0.9371, 0.2082), (0.0, 0.8223, -0.3443), (0.0, -1.023, 0.2), (0.0, -1.312, -0.3333), (0.6763, 0.2872, 0.982), (0.6763, -0.2958, 0.982), (0.558, -0.2958, -1.075), (0.558, 0.2872, -1.075), (0.0, 0.4964, -1.347), (2.328e-17, -0.4801, -1.242), (0.0, 0.2872, 1.261), (0.0, -0.2958, 1.261), (0.8708, 0.2872, -0.3333), (0.8708, -0.2958, -0.3333), (0.925, 0.2872, 0.2), (0.925, -0.2958, 0.2), (0.6439, -0.3588, -1.578), (0.6439, 0.3423, -1.578), (0.0, 0.5515, -1.85), (0.0, -0.5477, -1.85), (1.035, -0.9747, -2.982), (0.8892, 0.856, -2.738), (0.0, 0.7068, -2.738), (0.0, -1.085, -2.854), (1.732, -0.3588, -1.603), (1.732, 0.3423, -1.603), (1.54, -0.3588, -2.683), (1.54, 0.3423, -2.683), (0.7598, -0.6124, -5.436), (0.5593, 0.6404, -5.442), (0.0, 0.4963, -5.726), (0.0, -0.8929, -5.726), (1.191, -0.3588, -5.488), (1.191, 0.4852, -5.495), (1.287, -0.3588, -3.936), (1.162, 0.4103, -4.392), (0.0, -0.8868, -3.936), (0.8212, -0.8657, -3.936), (0.0, 0.4963, -3.936), (0.6045, 0.5656, -4.392), (6.051, -0.2958, -2.067), (6.098, 0.09688, -2.067), (6.042, -0.2979, -2.303), (6.09, 0.09482, -2.303), (3.368, 0.2534, -2.443), (3.338, -0.2851, -2.443), (3.389, 0.2534, -1.866), (3.359, -0.2851, -1.866), (4.025, 0.3654, -2.466), (4.066, 0.3654, -1.773), (4.013, -0.2153, -1.773), (3.973, -0.2153, -2.466), (6.308, -0.5012, -2.046), (6.397, 0.2345, -2.046), (6.335, -0.5051, -2.241), (6.424, 0.2306, -2.206), (6.707, -0.5499, -2.013), (6.797, 0.1858, -2.013), (6.734, -0.5538, -2.233), (6.824, 0.1819, -2.233), (7.312, -0.4964, -2.067), (7.402, 0.04114, -2.067), (7.344, -0.4992, -2.18), (7.433, 0.03832, -2.18), (6.506, -0.7885, -2.087), (6.517, -0.7799, -2.235), (6.674, -0.6507, -2.075), (6.685, -0.642, -2.293), (6.846, -0.7911, -2.157), (6.852, -0.7845, -2.23), (6.93, -0.6936, -2.149), (6.936, -0.687, -2.222), (7.531, -0.4389, -2.173), (7.621, -0.06079, -2.173), (7.563, -0.4408, -2.238), (7.653, -0.06277, -2.238), (0.2085, -0.8872, -7.276), (0.1534, 0.9454, -7.427), (1.527e-16, 0.9952, -7.27), (0.0, -0.9322, -7.371), (1.68, -0.5365, -6.548), (1.68, 0.5102, -6.548), (0.5995, -0.5251, -12.81), (0.4381, 0.1996, -12.68), (1.065, -0.189, -12.81), (1.003, 0.1692, -12.68), (0.2151, 0.4601, -9.499), (0.2592, -0.7244, -9.113), (1.158, -0.1693, -9.285), (1.158, 0.2075, -9.67), (0.1843, 0.5308, -9.93), (1.296, 0.2472, -10.1), (0.2339, -0.8676, -9.738), (1.296, -0.5112, -9.906), (0.5654, -0.7941, -6.085), (1.308, -0.4215, -5.862), (0.0, -1.167, -6.306), (3.068e-17, 0.7578, -6.139), (1.308, 0.5606, -5.862), (0.4162, 0.8506, -5.924), (0.473, 0.5891, -0.5913), (0.55, -0.6661, -0.6576), (8.096e-18, 0.7421, -0.6537), (7.261e-17, -0.9974, -0.5259), (0.7144, 0.2872, -0.7043), (0.7144, -0.2958, -0.7043), (0.5995, -0.4759, -13.36), (0.4381, 0.3407, -13.35), (1.065, -0.1397, -13.36), (1.003, 0.3103, -13.35), (1.547, -2.194, -13.12), (1.945, -1.648, -13.12), (1.547, -2.194, -13.36), (1.945, -1.648, -13.36), (1.291, -1.947, -13.06), (1.847, -1.362, -13.06), (1.291, -1.947, -13.36), (1.847, -1.362, -13.36)], [], [(114, 13, 6, 112), (113, 4, 15, 115), (13, 12, 7, 6), (21, 18, 3, 10), (27, 17, 2, 5), (12, 11, 0, 7), (117, 25, 4, 113), (4, 5, 14, 15), (5, 2, 9, 14), (17, 23, 9, 2), (25, 27, 5, 4), (6, 7, 26, 24), (24, 26, 27, 25), (0, 11, 22, 16), (16, 22, 23, 17), (112, 6, 24, 116), (116, 24, 25, 117), (7, 0, 16, 26), (26, 16, 17, 27), (8, 1, 19, 20), (20, 19, 29, 30), (30, 29, 33, 34), (21, 20, 30, 31), (19, 18, 28, 29), (18, 21, 31, 28), (49, 48, 43, 40), (28, 32, 38, 36), (28, 31, 35, 32), (31, 30, 34, 35), (63, 60, 55, 54), (33, 29, 37, 39), (47, 46, 44, 45), (29, 28, 36, 37), (106, 108, 91, 88), (107, 106, 88, 92), (46, 49, 40, 44), (48, 50, 42, 43), (51, 47, 45, 41), (50, 51, 41, 42), (34, 33, 51, 50), (33, 39, 47, 51), (35, 34, 50, 48), (38, 32, 49, 46), (39, 38, 46, 47), (32, 35, 48, 49), (55, 53, 65, 67), (60, 61, 53, 55), (61, 62, 52, 53), (62, 63, 54, 52), (36, 38, 57, 59), (37, 36, 59, 58), (39, 37, 58, 56), (38, 39, 56, 57), (59, 57, 63, 62), (58, 59, 62, 61), (56, 58, 61, 60), (57, 56, 60, 63), (65, 64, 68, 69), (53, 52, 64, 65), (52, 54, 66, 64), (54, 55, 67, 66), (68, 70, 74, 72), (70, 68, 78, 79), (66, 67, 71, 70), (67, 65, 69, 71), (75, 73, 85, 87), (70, 71, 75, 74), (71, 69, 73, 75), (69, 68, 72, 73), (77, 79, 83, 81), (64, 66, 77, 76), (66, 70, 79, 77), (68, 64, 76, 78), (80, 81, 83, 82), (79, 78, 82, 83), (78, 76, 80, 82), (76, 77, 81, 80), (85, 84, 86, 87), (73, 72, 84, 85), (72, 74, 86, 84), (74, 75, 87, 86), (90, 89, 88, 91), (104, 102, 95, 94), (108, 109, 90, 91), (111, 110, 93, 89), (110, 107, 92, 93), (109, 111, 89, 90), (97, 96, 120, 121), (105, 104, 94, 96), (102, 103, 97, 95), (103, 105, 96, 97), (93, 92, 100, 101), (89, 93, 101, 98), (92, 88, 99, 100), (88, 89, 98, 99), (101, 100, 105, 103), (98, 101, 103, 102), (100, 99, 104, 105), (99, 98, 102, 104), (42, 41, 111, 109), (45, 44, 107, 110), (41, 45, 110, 111), (43, 42, 109, 108), (44, 40, 106, 107), (40, 43, 108, 106), (19, 116, 117, 18), (1, 112, 116, 19), (18, 117, 113, 3), (3, 113, 115, 10), (8, 114, 112, 1), (118, 119, 121, 120), (127, 126, 122, 123), (94, 95, 119, 118), (95, 97, 121, 119), (123, 122, 124, 125), (126, 128, 124, 122), (129, 127, 123, 125), (128, 129, 125, 124), (118, 120, 129, 128), (120, 96, 127, 129), (94, 118, 128, 126), (96, 94, 126, 127)])
_uv = me_cube_001.uv_layers.new(name='UVMap')
_uv.uv.foreach_set('vector', [0.4167, 0.375, 0.4583, 0.375, 0.4583, 0.5, 0.4167, 0.5, 0.4167, 0.75, 0.4583, 0.75, 0.4583, 0.875, 0.4167, 0.875, 0.4583, 0.375, 0.525, 0.375, 0.525, 0.5, 0.4583, 0.5, 0.25, 0.6667, 0.375, 0.6667, 0.375, 0.75, 0.25, 0.75, 0.525, 0.6667, 0.625, 0.6667, 0.625, 0.75, 0.525, 0.75, 0.525, 0.375, 0.625, 0.375, 0.625, 0.5, 0.525, 0.5, 0.4167, 0.6667, 0.4583, 0.6667, 0.4583, 0.75, 0.4167, 0.75, 0.4583, 0.75, 0.525, 0.75, 0.525, 0.875, 0.4583, 0.875, 0.525, 0.75, 0.625, 0.75, 0.625, 0.875, 0.525, 0.875, 0.625, 0.6667, 0.75, 0.6667, 0.75, 0.75, 0.625, 0.75, 0.4583, 0.6667, 0.525, 0.6667, 0.525, 0.75, 0.4583, 0.75, 0.4583, 0.5, 0.525, 0.5, 0.525, 0.5833, 0.4583, 0.5833, 0.4583, 0.5833, 0.525, 0.5833, 0.525, 0.6667, 0.4583, 0.6667, 0.625, 0.5, 0.75, 0.5, 0.75, 0.5833, 0.625, 0.5833, 0.625, 0.5833, 0.75, 0.5833, 0.75, 0.6667, 0.625, 0.6667, 0.4167, 0.5, 0.4583, 0.5, 0.4583, 0.5833, 0.4167, 0.5833, 0.4167, 0.5833, 0.4583, 0.5833, 0.4583, 0.6667, 0.4167, 0.6667, 0.525, 0.5, 0.625, 0.5, 0.625, 0.5833, 0.525, 0.5833, 0.525, 0.5833, 0.625, 0.5833, 0.625, 0.6667, 0.525, 0.6667, 0.25, 0.5, 0.375, 0.5, 0.375, 0.5833, 0.25, 0.5833, 0.25, 0.5833, 0.375, 0.5833, 0.375, 0.5833, 0.25, 0.5833, 0.25, 0.5833, 0.375, 0.5833, 0.375, 0.5833, 0.25, 0.5833, 0.0, 0.0, 0.0, 0.0, 0.0, 0.0, 0.0, 0.0, 0.375, 0.5833, 0.375, 0.6667, 0.375, 0.6667, 0.375, 0.5833, 0.375, 0.6667, 0.25, 0.6667, 0.25, 0.6667, 0.375, 0.6667, 0.375, 0.6667, 0.25, 0.6667, 0.25, 0.6667, 0.375, 0.6667, 0.375, 0.6667, 0.375, 0.6667, 0.375, 0.6667, 0.375, 0.6667, 0.375, 0.6667, 0.25, 0.6667, 0.25, 0.6667, 0.375, 0.6667, 0.0, 0.0, 0.0, 0.0, 0.0, 0.0, 0.0, 0.0, 0.375, 0.6667, 0.375, 0.5833, 0.375, 0.5833, 0.375, 0.6667, 0.375, 0.5833, 0.375, 0.5833, 0.375, 0.5833, 0.375, 0.5833, 0.375, 0.5833, 0.375, 0.6667, 0.375, 0.6667, 0.375, 0.5833, 0.375, 0.5833, 0.375, 0.6667, 0.375, 0.6667, 0.375, 0.5833, 0.3414, 0.6667, 0.25, 0.6667, 0.25, 0.6667, 0.2798, 0.6667, 0.375, 0.6667, 0.3414, 0.6667, 0.2798, 0.6667, 0.375, 0.6667, 0.375, 0.6667, 0.375, 0.6667, 0.375, 0.6667, 0.375, 0.6667, 0.0, 0.0, 0.0, 0.0, 0.0, 0.0, 0.0, 0.0, 0.375, 0.5833, 0.375, 0.5833, 0.375, 0.5833, 0.375, 0.5833, 0.25, 0.5833, 0.375, 0.5833, 0.375, 0.5833, 0.25, 0.5833, 0.25, 0.5833, 0.375, 0.5833, 0.375, 0.5833, 0.25, 0.5833, 0.375, 0.5833, 0.375, 0.5833, 0.375, 0.5833, 0.375, 0.5833, 0.0, 0.0, 0.0, 0.0, 0.0, 0.0, 0.0, 0.0, 0.375, 0.6667, 0.375, 0.6667, 0.375, 0.6667, 0.375, 0.6667, 0.375, 0.5833, 0.375, 0.6667, 0.375, 0.6667, 0.375, 0.5833, 0.375, 0.6667, 0.25, 0.6667, 0.25, 0.6667, 0.375, 0.6667, 0.375, 0.5833, 0.375, 0.5833, 0.375, 0.5833, 0.375, 0.5833, 0.375, 0.5833, 0.375, 0.5833, 0.375, 0.5833, 0.375, 0.5833, 0.375, 0.5833, 0.375, 0.6667, 0.375, 0.6667, 0.375, 0.5833, 0.375, 0.6667, 0.375, 0.6667, 0.375, 0.6667, 0.375, 0.6667, 0.375, 0.6667, 0.375, 0.6667, 0.375, 0.6667, 0.375, 0.6667, 0.375, 0.5833, 0.375, 0.6667, 0.375, 0.6667, 0.375, 0.5833, 0.375, 0.5833, 0.375, 0.5833, 0.375, 0.5833, 0.375, 0.5833, 0.375, 0.6667, 0.375, 0.5833, 0.375, 0.5833, 0.375, 0.6667, 0.375, 0.6667, 0.375, 0.6667, 0.375, 0.6667, 0.375, 0.6667, 0.375, 0.5833, 0.375, 0.6667, 0.375, 0.6667, 0.375, 0.5833, 0.375, 0.5833, 0.375, 0.5833, 0.375, 0.5833, 0.375, 0.5833, 0.375, 0.6667, 0.375, 0.5833, 0.375, 0.5833, 0.375, 0.6667, 0.375, 0.5833, 0.375, 0.6667, 0.375, 0.6667, 0.375, 0.5833, 0.375, 0.5833, 0.375, 0.6667, 0.375, 0.6667, 0.375, 0.5833, 0.375, 0.6667, 0.375, 0.6667, 0.375, 0.6667, 0.375, 0.6667, 0.375, 0.6667, 0.375, 0.5833, 0.375, 0.5833, 0.375, 0.6667, 0.375, 0.6667, 0.375, 0.6667, 0.375, 0.6667, 0.375, 0.6667, 0.375, 0.6667, 0.375, 0.6667, 0.375, 0.6667, 0.375, 0.6667, 0.375, 0.6667, 0.375, 0.5833, 0.375, 0.5833, 0.375, 0.6667, 0.375, 0.5833, 0.375, 0.5833, 0.375, 0.5833, 0.375, 0.5833, 0.375, 0.5833, 0.375, 0.5833, 0.375, 0.5833, 0.375, 0.5833, 0.375, 0.6667, 0.375, 0.5833, 0.375, 0.5833, 0.375, 0.6667, 0.375, 0.5833, 0.375, 0.5833, 0.375, 0.5833, 0.375, 0.5833, 0.375, 0.5833, 0.375, 0.6667, 0.375, 0.6667, 0.375, 0.5833, 0.375, 0.6667, 0.375, 0.6667, 0.375, 0.6667, 0.375, 0.6667, 0.375, 0.6667, 0.375, 0.6667, 0.375, 0.6667, 0.375, 0.6667, 0.375, 0.6667, 0.375, 0.6667, 0.375, 0.6667, 0.375, 0.6667, 0.375, 0.6667, 0.375, 0.6667, 0.375, 0.6667, 0.375, 0.6667, 0.375, 0.6667, 0.375, 0.6667, 0.375, 0.6667, 0.375, 0.6667, 0.375, 0.6667, 0.375, 0.6667, 0.375, 0.6667, 0.375, 0.6667, 0.375, 0.6667, 0.375, 0.6667, 0.375, 0.6667, 0.375, 0.6667, 0.375, 0.6667, 0.375, 0.6667, 0.375, 0.6667, 0.375, 0.6667, 0.375, 0.5833, 0.375, 0.6667, 0.375, 0.6667, 0.375, 0.5833, 0.375, 0.5833, 0.375, 0.6667, 0.375, 0.6667, 0.375, 0.5833, 0.375, 0.6667, 0.375, 0.6667, 0.375, 0.6667, 0.375, 0.6667, 0.375, 0.6667, 0.375, 0.5833, 0.375, 0.5833, 0.375, 0.6667, 0.25, 0.5833, 0.2798, 0.5833, 0.2798, 0.6667, 0.25, 0.6667, 0.2798, 0.6667, 0.2798, 0.5833, 0.2798, 0.5833, 0.2798, 0.6667, 0.0, 0.0, 0.0, 0.0, 0.0, 0.0, 0.0, 0.0, 0.3414, 0.5833, 0.375, 0.5833, 0.375, 0.5833, 0.2798, 0.5833, 0.375, 0.5833, 0.375, 0.6667, 0.375, 0.6667, 0.375, 0.5833, 0.2499, 0.5833, 0.3414, 0.5833, 0.2798, 0.5833, 0.25, 0.5833, 0.375, 0.5833, 0.375, 0.6667, 0.375, 0.6667, 0.375, 0.5833, 0.375, 0.6667, 0.2798, 0.6667, 0.2798, 0.6667, 0.375, 0.6667, 0.2798, 0.5833, 0.375, 0.5833, 0.375, 0.5833, 0.2798, 0.5833, 0.375, 0.5833, 0.375, 0.6667, 0.375, 0.6667, 0.375, 0.5833, 0.375, 0.5833, 0.375, 0.6667, 0.375, 0.6667, 0.375, 0.5833, 0.2798, 0.5833, 0.375, 0.5833, 0.375, 0.5833, 0.2798, 0.5833, 0.375, 0.6667, 0.2798, 0.6667, 0.2798, 0.6667, 0.375, 0.6667, 0.2798, 0.6667, 0.2798, 0.5833, 0.2798, 0.5833, 0.2798, 0.6667, 0.375, 0.5833, 0.375, 0.6667, 0.375, 0.6667, 0.375, 0.5833, 0.2798, 0.5833, 0.375, 0.5833, 0.375, 0.5833, 0.2798, 0.5833, 0.375, 0.6667, 0.2798, 0.6667, 0.2798, 0.6667, 0.375, 0.6667, 0.2798, 0.6667, 0.2798, 0.5833, 0.2798, 0.5833, 0.2798, 0.6667, 0.25, 0.5833, 0.375, 0.5833, 0.3414, 0.5833, 0.2499, 0.5833, 0.375, 0.5833, 0.375, 0.6667, 0.375, 0.6667, 0.375, 0.5833, 0.375, 0.5833, 0.375, 0.5833, 0.375, 0.5833, 0.3414, 0.5833, 0.0, 0.0, 0.0, 0.0, 0.0, 0.0, 0.0, 0.0, 0.375, 0.6667, 0.375, 0.6667, 0.3414, 0.6667, 0.375, 0.6667, 0.375, 0.6667, 0.25, 0.6667, 0.25, 0.6667, 0.3414, 0.6667, 0.375, 0.5833, 0.4167, 0.5833, 0.4167, 0.6667, 0.375, 0.6667, 0.375, 0.5, 0.4167, 0.5, 0.4167, 0.5833, 0.375, 0.5833, 0.375, 0.6667, 0.4167, 0.6667, 0.4167, 0.75, 0.375, 0.75, 0.375, 0.75, 0.4167, 0.75, 0.4167, 0.875, 0.375, 0.875, 0.375, 0.375, 0.4167, 0.375, 0.4167, 0.5, 0.375, 0.5, 0.2798, 0.6667, 0.2798, 0.5833, 0.375, 0.5833, 0.375, 0.6667, 0.375, 0.6667, 0.2798, 0.6667, 0.2798, 0.6667, 0.375, 0.6667, 0.2798, 0.6667, 0.2798, 0.5833, 0.2798, 0.5833, 0.2798, 0.6667, 0.2798, 0.5833, 0.375, 0.5833, 0.375, 0.5833, 0.2798, 0.5833, 0.375, 0.6667, 0.2798, 0.6667, 0.2798, 0.6667, 0.375, 0.6667, 0.2798, 0.6667, 0.2798, 0.6667, 0.2798, 0.6667, 0.2798, 0.6667, 0.375, 0.6667, 0.375, 0.6667, 0.375, 0.6667, 0.375, 0.6667, 0.2798, 0.6667, 0.375, 0.6667, 0.375, 0.6667, 0.2798, 0.6667, 0.2798, 0.6667, 0.375, 0.6667, 0.375, 0.6667, 0.2798, 0.6667, 0.375, 0.6667, 0.375, 0.6667, 0.375, 0.6667, 0.375, 0.6667, 0.2798, 0.6667, 0.2798, 0.6667, 0.2798, 0.6667, 0.2798, 0.6667, 0.375, 0.6667, 0.2798, 0.6667, 0.2798, 0.6667, 0.375, 0.6667])
me_cube_001.materials.append(mat_material)
me_cube_001.use_remesh_preserve_volume = False
me_cube_001.use_remesh_preserve_attributes = False
me_cube_001.use_mirror_vertex_groups = False
me_cube_001.update()
arm_armature = bpy.data.armatures.new('Armature')  # bones are not reproduced

# ---- objects
ob_character = bpy.data.objects.new('Character', me_cube)
ob_light = bpy.data.objects.new('Light', light_light)
ob_camera = bpy.data.objects.new('Camera', cam_camera)
ob_armature = bpy.data.objects.new('Armature', arm_armature)
ob_character_001 = bpy.data.objects.new('Character.001', me_cube_001)

# ---- transforms, parenting, visibility, modifiers, constraints
ob_character.parent = ob_armature
ob_character.matrix_parent_inverse = Matrix(((1.0, -0.0, -0.0, -1.534e-17), (-0.0, 1.0, 0.0, 0.2046), (-0.0, -0.0, 1.0, -6.394), (-0.0, 0.0, -0.0, 1.0)))
ob_character.location = (0.0, 0.0, 13.46)
ob_character.lock_rotations_4d = False
ob_character.empty_display_type = 'ARROWS'
ob_character.lineart.crease_threshold = 0.0
_vg = ob_character.vertex_groups.new(name='Bone')
for _i, _w in zip([40, 41, 42, 43, 44, 45, 47, 51, 88, 89, 90, 91, 92, 93, 98, 99, 106, 107, 108, 109, 110, 111, 154, 155, 156, 157, 159, 161, 198, 199, 200, 201, 206, 207, 214, 215, 216, 217], [0.1186, 0.219, 0.4943, 0.2135, 0.08114, 0.1139, 0.004799, 0.02859, 0.8301, 0.8556, 0.8682, 0.8664, 0.09399, 0.08991, 0.03127, 0.07073, 0.5877, 0.1367, 0.6935, 0.7978, 0.153, 0.6848, 0.1186, 0.219, 0.08114, 0.1139, 0.004799, 0.02859, 0.8301, 0.8556, 0.09399, 0.08991, 0.03127, 0.07073, 0.5877, 0.1367, 0.153, 0.6848]): _vg.add([_i], _w, 'REPLACE')
_vg = ob_character.vertex_groups.new(name='Bone.001')
for _i, _w in zip([33, 40, 41, 42, 43, 44, 45, 46, 47, 48, 49, 50, 51, 88, 90, 91, 92, 93, 106, 107, 108, 109, 110, 111, 149, 154, 155, 156, 157, 158, 159, 160, 161, 198, 200, 201, 214, 215, 216, 217], [0.05152, 0.6814, 0.6613, 0.4734, 0.7004, 0.6036, 0.5721, 0.1841, 0.6297, 0.05079, 0.09634, 0.1245, 0.6143, 0.005834, 0.01003, 0.02216, 0.02922, 0.02446, 0.2332, 0.2569, 0.2338, 0.1564, 0.2542, 0.1968, 0.05152, 0.6814, 0.6613, 0.6036, 0.5721, 0.1841, 0.6297, 0.09634, 0.6143, 0.005834, 0.02922, 0.02446, 0.2332, 0.2569, 0.2542, 0.1968]): _vg.add([_i], _w, 'REPLACE')
_vg = ob_character.vertex_groups.new(name='Bone.002')
for _i, _w in zip([1, 3, 6, 8, 10, 13, 18, 19, 20, 21, 24, 28, 29, 30, 31, 32, 33, 34, 35, 36, 37, 38, 39, 40, 41, 43, 44, 45, 46, 47, 48, 49, 50, 51, 106, 107, 112, 114, 116, 117, 131, 133, 136, 140, 141, 142, 146, 147, 148, 149, 150, 151, 152, 153, 154, 155, 156, 157, 158, 159, 160, 161, 214, 215, 218, 220, 221], [0.09987, 0.05081, 0.01418, 0.1342, 0.05857, 0.0402, 0.1474, 0.18, 0.2782, 0.1155, 0.006007, 0.7633, 0.6702, 0.7822, 0.939, 0.709, 0.2767, 0.8413, 0.9419, 0.03854, 0.03192, 0.121, 0.07816, 0.1005, 0.03738, 0.0583, 0.07178, 0.04823, 0.6418, 0.232, 0.9244, 0.8347, 0.8296, 0.2837, 0.008353, 0.01019, 0.05628, 0.07674, 0.06661, 0.04844, 0.09987, 0.05081, 0.01418, 0.1474, 0.18, 0.006007, 0.7633, 0.6702, 0.709, 0.2767, 0.03854, 0.03192, 0.121, 0.07816, 0.1005, 0.03738, 0.07178, 0.04823, 0.6418, 0.232, 0.8347, 0.2837, 0.008353, 0.01019, 0.05628, 0.06661, 0.04844]): _vg.add([_i], _w, 'REPLACE')
_vg = ob_character.vertex_groups.new(name='Bone.003')
for _i, _w in zip([1, 8, 13, 19, 20, 29, 30, 112, 114, 131, 141, 147, 218], [0.072, 0.1661, 0.04477, 0.04562, 0.3954, 0.01929, 0.08623, 0.02542, 0.08606, 0.072, 0.04562, 0.01929, 0.02542]): _vg.add([_i], _w, 'REPLACE')
_vg = ob_character.vertex_groups.new(name='Bone.004')
for _i, _w in zip([0, 1, 2, 3, 4, 5, 6, 7, 8, 9, 10, 11, 12, 13, 14, 15, 16, 17, 18, 19, 20, 21, 22, 23, 24, 25, 26, 27, 28, 29, 30, 31, 112, 113, 114, 115, 116, 117, 130, 131, 132, 133, 134, 135, 136, 137, 138, 139, 140, 141, 142, 143, 144, 145, 146, 147, 218, 219, 220, 221], [0.9886, 0.8118, 0.9976, 0.9375, 0.9832, 0.9935, 0.9415, 0.9742, 0.6841, 0.9982, 0.9288, 0.9857, 0.9557, 0.9015, 0.9937, 0.9844, 0.9944, 0.9975, 0.8178, 0.735, 0.2985, 0.8605, 0.9968, 0.9997, 0.9551, 0.9734, 0.9826, 0.99, 0.1225, 0.1381, 0.07695, 0.04355, 0.8966, 0.9695, 0.8275, 0.9767, 0.8965, 0.9358, 0.9886, 0.8118, 0.9976, 0.9375, 0.9832, 0.9935, 0.9415, 0.9742, 0.9944, 0.9975, 0.8178, 0.735, 0.9551, 0.9734, 0.9826, 0.99, 0.1225, 0.1381, 0.8966, 0.9695, 0.8965, 0.9358]): _vg.add([_i], _w, 'REPLACE')
_vg = ob_character.vertex_groups.new(name='Bone.005')
for _i, _w in zip([18, 19, 20, 28, 29, 30, 32, 33, 34, 35, 36, 37, 38, 39, 46, 47, 49, 51, 56, 57, 58, 59, 60, 61, 62, 63, 140, 141, 146, 147, 148, 149, 150, 151, 152, 153, 158, 159, 160, 161, 166, 167, 168, 169, 170, 171, 172, 173], [0.0002101, 0.02217, 0.002874, 0.1077, 0.1528, 0.05078, 0.2529, 0.6427, 0.1152, 0.02368, 0.9465, 0.9471, 0.8596, 0.8955, 0.1418, 0.06934, 0.03987, 0.03386, 0.9512, 0.9518, 0.9656, 0.9571, 0.05949, 0.05266, 0.04642, 0.05676, 0.0002101, 0.02217, 0.1077, 0.1528, 0.2529, 0.6427, 0.9465, 0.9471, 0.8596, 0.8955, 0.1418, 0.06934, 0.03987, 0.03386, 0.9512, 0.9518, 0.9656, 0.9571, 0.05949, 0.05266, 0.04642, 0.05676]): _vg.add([_i], _w, 'REPLACE')
_vg = ob_character.vertex_groups.new(name='Bone.006')
for _i, _w in zip([52, 53, 54, 55, 56, 57, 58, 59, 60, 61, 62, 63, 64, 65, 66, 67, 68, 69, 70, 71, 76, 77, 78, 79, 80, 81, 82, 83, 162, 163, 164, 165, 166, 167, 168, 169, 170, 171, 172, 173, 174, 175, 176, 177, 178, 179, 180, 181, 186, 187, 188, 189, 190, 191, 192, 193], [0.9641, 0.9784, 0.9715, 0.9758, 0.04346, 0.04046, 0.01742, 0.03305, 0.94, 0.9469, 0.9513, 0.9427, 0.2381, 0.2267, 0.2362, 0.1961, 0.04484, 0.03054, 0.0525, 0.02069, 0.09378, 0.09433, 0.06307, 0.07525, 0.07138, 0.07295, 0.06918, 0.06865, 0.9641, 0.9784, 0.9715, 0.9758, 0.04346, 0.04046, 0.01742, 0.03305, 0.94, 0.9469, 0.9513, 0.9427, 0.2381, 0.2267, 0.2362, 0.1961, 0.04484, 0.03054, 0.0525, 0.02069, 0.09378, 0.09433, 0.06307, 0.07525, 0.07138, 0.07295, 0.06918, 0.06865]): _vg.add([_i], _w, 'REPLACE')
_vg = ob_character.vertex_groups.new(name='Bone.007')
for _i, _w in zip([52, 54, 64, 65, 66, 67, 68, 69, 70, 71, 72, 73, 74, 75, 76, 77, 78, 79, 80, 81, 82, 83, 84, 85, 86, 87, 162, 164, 174, 175, 176, 177, 178, 179, 180, 181, 182, 183, 184, 185, 186, 187, 188, 189, 190, 191, 192, 193, 194, 195, 196, 197], [0.02089, 0.006127, 0.7618, 0.7733, 0.7637, 0.8039, 0.9526, 0.9597, 0.9475, 0.9646, 0.9973, 0.995, 0.9979, 0.9961, 0.9062, 0.9056, 0.9369, 0.9247, 0.9286, 0.927, 0.9308, 0.9313, 0.9996, 0.9981, 0.9997, 0.9983, 0.02089, 0.006127, 0.7618, 0.7733, 0.7637, 0.8039, 0.9526, 0.9597, 0.9475, 0.9646, 0.9973, 0.995, 0.9979, 0.9961, 0.9062, 0.9056, 0.9369, 0.9247, 0.9286, 0.927, 0.9308, 0.9313, 0.9996, 0.9981, 0.9997, 0.9983]): _vg.add([_i], _w, 'REPLACE')
_vg = ob_character.vertex_groups.new(name='Bone.011')
_vg = ob_character.vertex_groups.new(name='Bone.012')
_vg = ob_character.vertex_groups.new(name='Bone.013')
for _i, _w in zip([162, 164, 174, 176, 178, 180, 182, 184, 186, 187, 188, 190, 191, 192, 193, 194, 195, 196], [0.3739, 0.2366, 0.9997, 0.9856, 0.992, 0.978, 0.9949, 0.9988, 0.9988, 0.9896, 0.9914, 0.9981, 0.9925, 0.7352, 0.9882, 0.9989, 0.7709, 0.9961]): _vg.add([_i], _w, 'REPLACE')
_vg = ob_character.vertex_groups.new(name='Bone.008')
for _i, _w in zip([40, 41, 43, 44, 45, 47, 88, 89, 90, 91, 92, 93, 98, 99, 100, 101, 102, 103, 104, 105, 106, 107, 108, 109, 110, 111, 154, 155, 156, 157, 159, 198, 199, 200, 201, 206, 207, 208, 209, 210, 211, 212, 213, 214, 215, 216, 217], [0.09084, 0.06752, 0.002569, 0.2314, 0.2529, 0.03047, 0.1342, 0.1175, 0.09253, 0.09125, 0.8612, 0.8697, 0.7992, 0.8597, 0.9665, 0.8853, 0.2008, 0.1163, 0.4869, 0.1178, 0.1468, 0.5717, 0.05371, 0.0234, 0.5662, 0.1038, 0.09084, 0.06752, 0.2314, 0.2529, 0.03047, 0.1342, 0.1175, 0.8612, 0.8697, 0.7992, 0.8597, 0.9665, 0.8853, 0.2008, 0.1163, 0.4869, 0.1178, 0.1468, 0.5717, 0.5662, 0.1038]): _vg.add([_i], _w, 'REPLACE')
_vg = ob_character.vertex_groups.new(name='Bone.009')
for _i, _w in zip([95, 96, 97, 98, 99, 100, 101, 102, 103, 104, 105, 119, 121, 203, 204, 205, 206, 207, 208, 209, 210, 211, 212, 213, 223, 225], [0.4716, 0.01175, 0.4625, 0.1566, 0.06637, 0.005735, 0.1024, 0.7769, 0.8657, 0.4987, 0.8677, 0.1482, 0.1044, 0.4716, 0.01175, 0.4625, 0.1566, 0.06637, 0.005735, 0.1024, 0.7769, 0.8657, 0.4987, 0.8677, 0.1482, 0.1044]): _vg.add([_i], _w, 'REPLACE')
_vg = ob_character.vertex_groups.new(name='Bone.010')
for _i, _w in zip([94, 95, 96, 97, 118, 119, 120, 121, 122, 123, 124, 125, 126, 127, 128, 129, 202, 203, 204, 205, 222, 223, 224, 225, 226, 227, 228, 229, 230, 231, 232, 233], [0.9815, 0.5264, 0.9689, 0.5367, 0.9933, 0.8512, 0.9814, 0.8953, 0.9954, 0.9941, 0.9955, 0.9944, 0.9951, 0.9928, 0.9953, 0.9939, 0.9815, 0.5264, 0.9689, 0.5367, 0.9933, 0.8512, 0.9814, 0.8953, 0.9954, 0.9941, 0.9955, 0.9944, 0.9951, 0.9928, 0.9953, 0.9939]): _vg.add([_i], _w, 'REPLACE')
_vg = ob_character.vertex_groups.new(name='Bone.014')
for _i, _w in zip([40, 43, 44, 88, 91, 96, 97, 99, 100, 101, 103, 104, 105, 106, 107, 108, 120, 122, 124, 126, 127, 128, 154, 198, 200, 201, 202, 204, 207, 208, 209, 211, 212, 213, 214, 215, 222], [0.0, 0.0, 0.0, 0.0, 1.576e-05, 0.0, 0.0, 4.181e-05, 0.04004, 0.0, 0.0, 0.0, 0.002155, 0.0, 0.0, 0.0, 0.0, 0.0, 0.0, 0.0, 0.0, 0.0, 0.0, 0.9747, 0.9997, 0.01061, 0.0, 0.0, 0.444, 0.9767, 0.0, 0.0, 0.0, 0.002036, 0.0, 0.0, 0.0]): _vg.add([_i], _w, 'REPLACE')
_vg = ob_character.vertex_groups.new(name='Bone.015')
for _i, _w in zip([203, 204, 211, 212, 213, 224, 230], [0.7252, 0.1583, 0.9981, 0.9885, 0.9974, 0.02087, 0.001665]): _vg.add([_i], _w, 'REPLACE')
_vg = ob_character.vertex_groups.new(name='Bone.016')
_m = ob_character.modifiers.new('Armature', 'ARMATURE')
_m.object = ob_armature
_m = ob_character.modifiers.new('Subdivision', 'SUBSURF')
_m.uv_smooth = 'PRESERVE_CORNERS_JUNCTIONS_AND_CONCAVE'
_m.boundary_smooth = 'PRESERVE_CORNERS'
_m.levels = 4
ob_light.location = (4.076, 1.005, 5.904)
ob_light.rotation_euler = (0.6503, 0.05522, 1.866)
ob_light.lock_rotations_4d = False
ob_light.empty_display_type = 'ARROWS'
ob_light.color = (0.0, 0.0, 0.0, 0.0)
ob_light.lineart.crease_threshold = 0.0
ob_camera.location = (7.359, -6.926, 4.958)
ob_camera.rotation_euler = (1.109, 0.0, 0.8149)
ob_camera.lock_rotations_4d = False
ob_camera.empty_display_type = 'ARROWS'
ob_camera.color = (0.0, 0.0, 0.0, 0.0)
ob_camera.display_type = 'WIRE'
ob_camera.lineart.crease_threshold = 0.0
ob_armature.location = (1.534e-17, -0.2046, 6.394)
ob_armature.show_in_front = True
ob_character_001.parent = ob_armature
ob_character_001.matrix_parent_inverse = Matrix(((1.0, -0.0, -0.0, -1.534e-17), (-0.0, 1.0, 0.0, 0.2046), (-0.0, -0.0, 1.0, -6.394), (-0.0, 0.0, -0.0, 1.0)))
ob_character_001.location = (0.0, 0.0, 13.46)
ob_character_001.lock_rotations_4d = False
ob_character_001.empty_display_type = 'ARROWS'
ob_character_001.lineart.crease_threshold = 0.0
_vg = ob_character_001.vertex_groups.new(name='Bone')
for _i, _w in zip([40, 41, 42, 43, 44, 45, 47, 51, 88, 89, 90, 91, 92, 93, 98, 99, 106, 107, 108, 109, 110, 111], [0.1186, 0.219, 0.4943, 0.2135, 0.08114, 0.1139, 0.004799, 0.02859, 0.8301, 0.8556, 0.8682, 0.8664, 0.09399, 0.08991, 0.03127, 0.07073, 0.5877, 0.1367, 0.6935, 0.7978, 0.153, 0.6848]): _vg.add([_i], _w, 'REPLACE')
_vg = ob_character_001.vertex_groups.new(name='Bone.001')
for _i, _w in zip([33, 40, 41, 42, 43, 44, 45, 46, 47, 48, 49, 50, 51, 88, 90, 91, 92, 93, 106, 107, 108, 109, 110, 111], [0.05152, 0.6814, 0.6613, 0.4734, 0.7004, 0.6036, 0.5721, 0.1841, 0.6297, 0.05079, 0.09634, 0.1245, 0.6143, 0.005834, 0.01003, 0.02216, 0.02922, 0.02446, 0.2332, 0.2569, 0.2338, 0.1564, 0.2542, 0.1968]): _vg.add([_i], _w, 'REPLACE')
_vg = ob_character_001.vertex_groups.new(name='Bone.002')
for _i, _w in zip([1, 3, 6, 8, 10, 13, 18, 19, 20, 21, 24, 28, 29, 30, 31, 32, 33, 34, 35, 36, 37, 38, 39, 40, 41, 43, 44, 45, 46, 47, 48, 49, 50, 51, 106, 107, 112, 114, 116, 117], [0.09987, 0.05081, 0.01418, 0.1342, 0.05857, 0.0402, 0.1474, 0.18, 0.2782, 0.1155, 0.006007, 0.7633, 0.6702, 0.7822, 0.939, 0.709, 0.2767, 0.8413, 0.9419, 0.03854, 0.03192, 0.121, 0.07816, 0.1005, 0.03738, 0.0583, 0.07178, 0.04823, 0.6418, 0.232, 0.9244, 0.8347, 0.8296, 0.2837, 0.008353, 0.01019, 0.05628, 0.07674, 0.06661, 0.04844]): _vg.add([_i], _w, 'REPLACE')
_vg = ob_character_001.vertex_groups.new(name='Bone.003')
for _i, _w in zip([1, 8, 13, 19, 20, 29, 30, 112, 114], [0.072, 0.1661, 0.04477, 0.04562, 0.3954, 0.01929, 0.08623, 0.02542, 0.08606]): _vg.add([_i], _w, 'REPLACE')
_vg = ob_character_001.vertex_groups.new(name='Bone.004')
for _i, _w in zip([0, 1, 2, 3, 4, 5, 6, 7, 8, 9, 10, 11, 12, 13, 14, 15, 16, 17, 18, 19, 20, 21, 22, 23, 24, 25, 26, 27, 28, 29, 30, 31, 112, 113, 114, 115, 116, 117], [0.9886, 0.8118, 0.9976, 0.9375, 0.9832, 0.9935, 0.9415, 0.9742, 0.6841, 0.9982, 0.9288, 0.9857, 0.9557, 0.9015, 0.9937, 0.9844, 0.9944, 0.9975, 0.8178, 0.735, 0.2985, 0.8605, 0.9968, 0.9997, 0.9551, 0.9734, 0.9826, 0.99, 0.1225, 0.1381, 0.07695, 0.04355, 0.8966, 0.9695, 0.8275, 0.9767, 0.8965, 0.9358]): _vg.add([_i], _w, 'REPLACE')
_vg = ob_character_001.vertex_groups.new(name='Bone.005')
for _i, _w in zip([18, 19, 20, 28, 29, 30, 32, 33, 34, 35, 36, 37, 38, 39, 46, 47, 49, 51, 56, 57, 58, 59, 60, 61, 62, 63], [0.0002101, 0.02217, 0.002874, 0.1077, 0.1528, 0.05078, 0.2529, 0.6427, 0.1152, 0.02368, 0.9465, 0.9471, 0.8596, 0.8955, 0.1418, 0.06934, 0.03987, 0.03386, 0.9512, 0.9518, 0.9656, 0.9571, 0.05949, 0.05266, 0.04642, 0.05676]): _vg.add([_i], _w, 'REPLACE')
_vg = ob_character_001.vertex_groups.new(name='Bone.006')
for _i, _w in zip([52, 53, 54, 55, 56, 57, 58, 59, 60, 61, 62, 63, 64, 65, 66, 67, 68, 69, 70, 71, 76, 77, 78, 79, 80, 81, 82, 83], [0.9641, 0.9784, 0.9715, 0.9758, 0.04346, 0.04046, 0.01742, 0.03305, 0.94, 0.9469, 0.9513, 0.9427, 0.2381, 0.2267, 0.2362, 0.1961, 0.04484, 0.03054, 0.0525, 0.02069, 0.09378, 0.09433, 0.06307, 0.07525, 0.07138, 0.07295, 0.06918, 0.06865]): _vg.add([_i], _w, 'REPLACE')
_vg = ob_character_001.vertex_groups.new(name='Bone.007')
for _i, _w in zip([52, 54, 64, 65, 66, 67, 68, 69, 70, 71, 72, 73, 74, 75, 76, 77, 78, 79, 80, 81, 82, 83, 84, 85, 86, 87], [0.02089, 0.006127, 0.7618, 0.7733, 0.7637, 0.8039, 0.9526, 0.9597, 0.9475, 0.9646, 0.9973, 0.995, 0.9979, 0.9961, 0.9062, 0.9056, 0.9369, 0.9247, 0.9286, 0.927, 0.9308, 0.9313, 0.9996, 0.9981, 0.9997, 0.9983]): _vg.add([_i], _w, 'REPLACE')
_vg = ob_character_001.vertex_groups.new(name='Bone.011')
_vg = ob_character_001.vertex_groups.new(name='Bone.012')
_vg = ob_character_001.vertex_groups.new(name='Bone.013')
_vg = ob_character_001.vertex_groups.new(name='Bone.008')
for _i, _w in zip([40, 41, 43, 44, 45, 47, 88, 89, 90, 91, 92, 93, 98, 99, 100, 101, 102, 103, 104, 105, 106, 107, 108, 109, 110, 111], [0.09084, 0.06752, 0.002569, 0.2314, 0.2529, 0.03047, 0.1342, 0.1175, 0.09253, 0.09125, 0.8612, 0.8697, 0.7992, 0.8597, 0.9665, 0.8853, 0.2008, 0.1163, 0.4869, 0.1178, 0.1468, 0.5717, 0.05371, 0.0234, 0.5662, 0.1038]): _vg.add([_i], _w, 'REPLACE')
_vg = ob_character_001.vertex_groups.new(name='Bone.009')
for _i, _w in zip([95, 96, 97, 98, 99, 100, 101, 102, 103, 104, 105, 119, 121], [0.4716, 0.01175, 0.4625, 0.1566, 0.06637, 0.005735, 0.1024, 0.7769, 0.8657, 0.4987, 0.8677, 0.1482, 0.1044]): _vg.add([_i], _w, 'REPLACE')
_vg = ob_character_001.vertex_groups.new(name='Bone.010')
for _i, _w in zip([94, 95, 96, 97, 118, 119, 120, 121, 122, 123, 124, 125, 126, 127, 128, 129], [0.9815, 0.5264, 0.9689, 0.5367, 0.9933, 0.8512, 0.9814, 0.8953, 0.9954, 0.9941, 0.9955, 0.9944, 0.9951, 0.9928, 0.9953, 0.9939]): _vg.add([_i], _w, 'REPLACE')
_vg = ob_character_001.vertex_groups.new(name='Bone.014')
for _i, _w in zip([99, 100, 105], [0.1708, 0.9502, 0.758]): _vg.add([_i], _w, 'REPLACE')
_vg = ob_character_001.vertex_groups.new(name='Bone.015')
_vg = ob_character_001.vertex_groups.new(name='Bone.016')
_m = ob_character_001.modifiers.new('Mirror', 'MIRROR')
_m = ob_character_001.modifiers.new('Armature', 'ARMATURE')
_m.object = ob_armature

# ---- collection membership
col_collection.objects.link(ob_character)
col_collection.objects.link(ob_light)
col_collection.objects.link(ob_camera)
col_collection.objects.link(ob_armature)
col_collection.objects.link(ob_character_001)

# ---- scene / render settings (as saved in the file)
scene.camera = ob_camera
scene.frame_start = 1; scene.frame_end = 250; scene.frame_set(1)
scene.render.engine = 'BLENDER_EEVEE_NEXT'
scene.cycles.sampling_pattern = 'TABULATED_SOBOL'
scene.cycles.use_light_tree = False
scene.view_settings.view_transform = 'Filmic'
bpy.context.view_layer.update()

